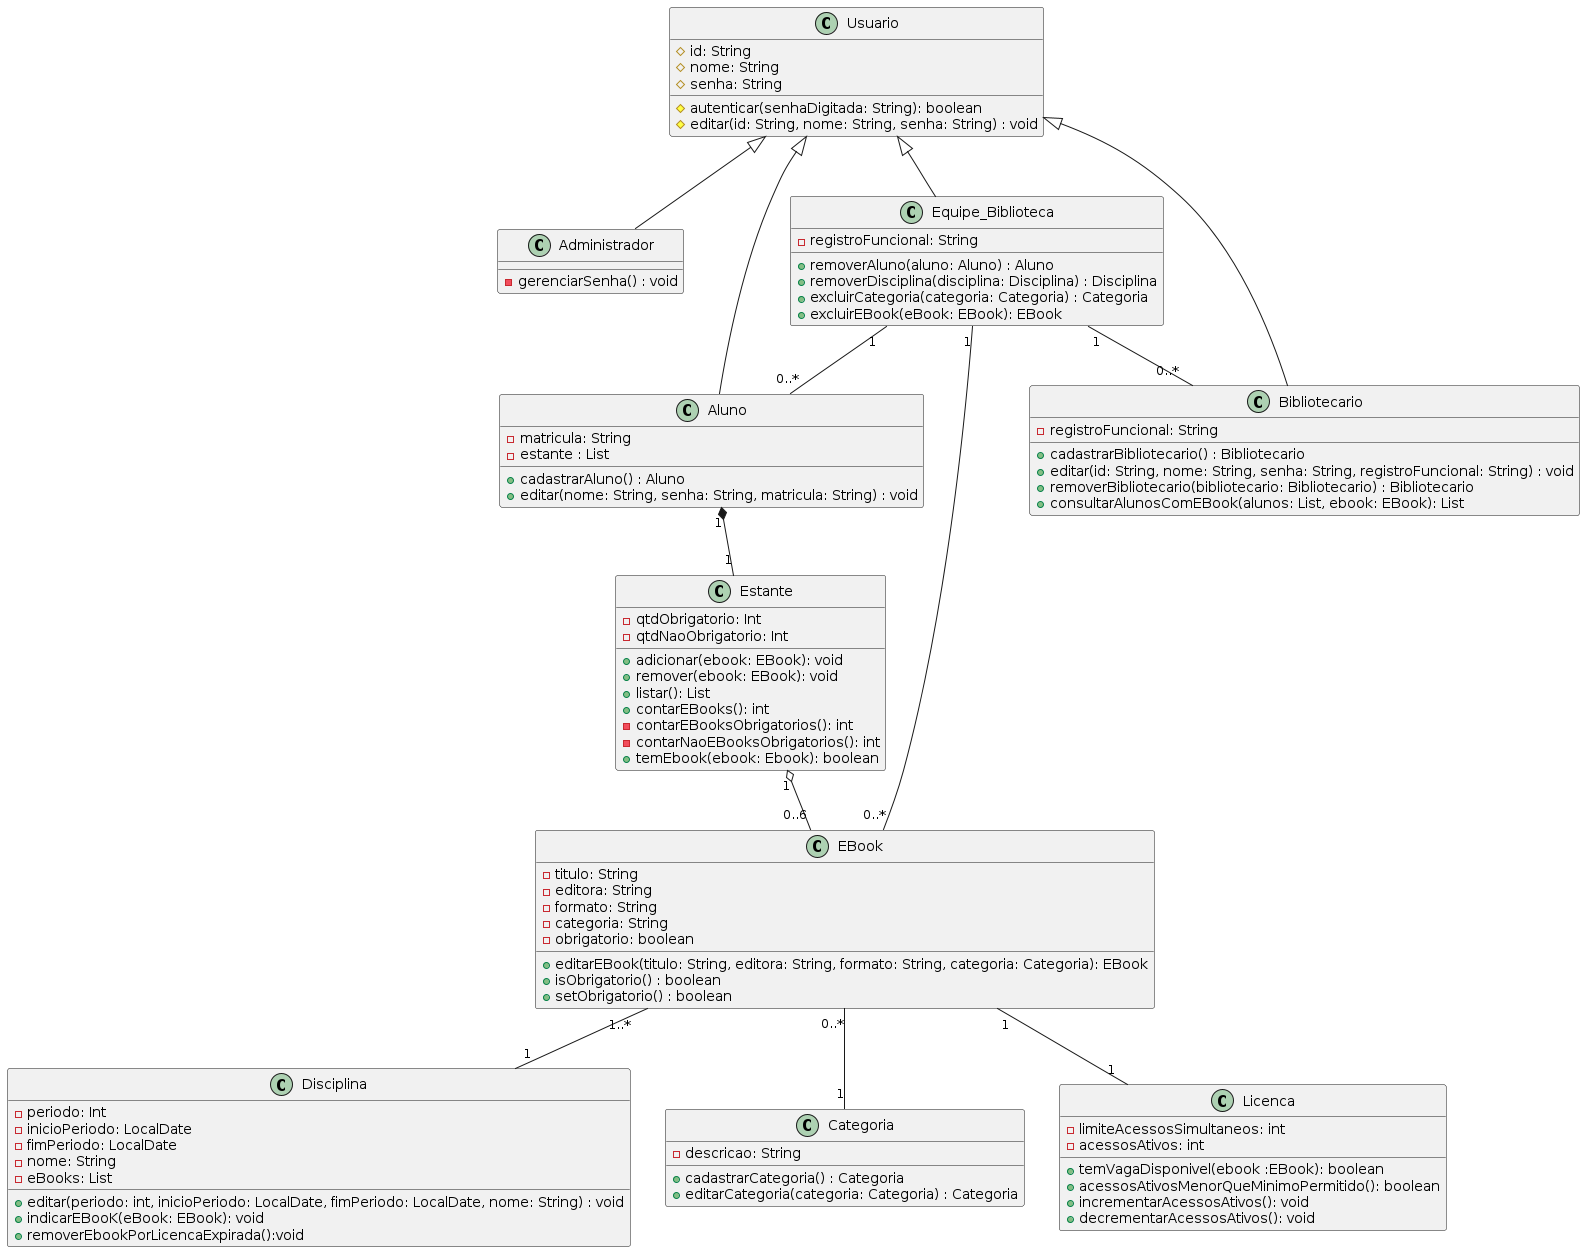

The diagram above was rendered by PlantUML. Its source (embedded in the PNG):
@startuml
class Usuario {
  #id: String
  #nome: String
  #senha: String
  #autenticar(senhaDigitada: String): boolean
  #editar(id: String, nome: String, senha: String) : void
}

class Administrador{
  -gerenciarSenha() : void
}

class Aluno {
  -matricula: String
  -estante : List
  +cadastrarAluno() : Aluno
  +editar(nome: String, senha: String, matricula: String) : void
}

class Bibliotecario {
  -registroFuncional: String
  +cadastrarBibliotecario() : Bibliotecario
  +editar(id: String, nome: String, senha: String, registroFuncional: String) : void
  +removerBibliotecario(bibliotecario: Bibliotecario) : Bibliotecario
  +consultarAlunosComEBook(alunos: List, ebook: EBook): List
}

class Equipe_Biblioteca{
  -registroFuncional: String
  +removerAluno(aluno: Aluno) : Aluno
  +removerDisciplina(disciplina: Disciplina) : Disciplina
  +excluirCategoria(categoria: Categoria) : Categoria
  +excluirEBook(eBook: EBook): EBook
}

class Disciplina{
  -periodo: Int
  -inicioPeriodo: LocalDate
  -fimPeriodo: LocalDate
  -nome: String
  -eBooks: List
  +editar(periodo: int, inicioPeriodo: LocalDate, fimPeriodo: LocalDate, nome: String) : void
  +indicarEBooK(eBook: EBook): void
  +removerEbookPorLicencaExpirada():void
}

class Categoria{
  -descricao: String
  +cadastrarCategoria() : Categoria
  +editarCategoria(categoria: Categoria) : Categoria
}

class EBook {
  -titulo: String
  -editora: String
  -formato: String
  -categoria: String
  -obrigatorio: boolean
  +editarEBook(titulo: String, editora: String, formato: String, categoria: Categoria): EBook
  +isObrigatorio() : boolean
  +setObrigatorio() : boolean
}

class Licenca {
  -limiteAcessosSimultaneos: int
  -acessosAtivos: int
  +temVagaDisponivel(ebook :EBook): boolean
  +acessosAtivosMenorQueMinimoPermitido(): boolean
  +incrementarAcessosAtivos(): void
  +decrementarAcessosAtivos(): void
}

class Estante {
  -qtdObrigatorio: Int
  -qtdNaoObrigatorio: Int
  +adicionar(ebook: EBook): void
  +remover(ebook: EBook): void
  +listar(): List
  +contarEBooks(): int
  -contarEBooksObrigatorios(): int
  -contarNaoEBooksObrigatorios(): int
  +temEbook(ebook: Ebook): boolean
}

Usuario <|-- Aluno
Usuario <|-- Bibliotecario
Usuario <|-- Equipe_Biblioteca
Usuario <|-- Administrador

Aluno "1" *-- "1" Estante
Estante "1" o-- "0..6" EBook
EBook "1" -- "1" Licenca
EBook "1..*" -- "1" Disciplina
EBook "0..*" -- "1" Categoria
Equipe_Biblioteca "1" -- "0..*" Aluno
Equipe_Biblioteca "1" -- "0..*" Bibliotecario
Equipe_Biblioteca "1" -- "0..*" EBook
@enduml